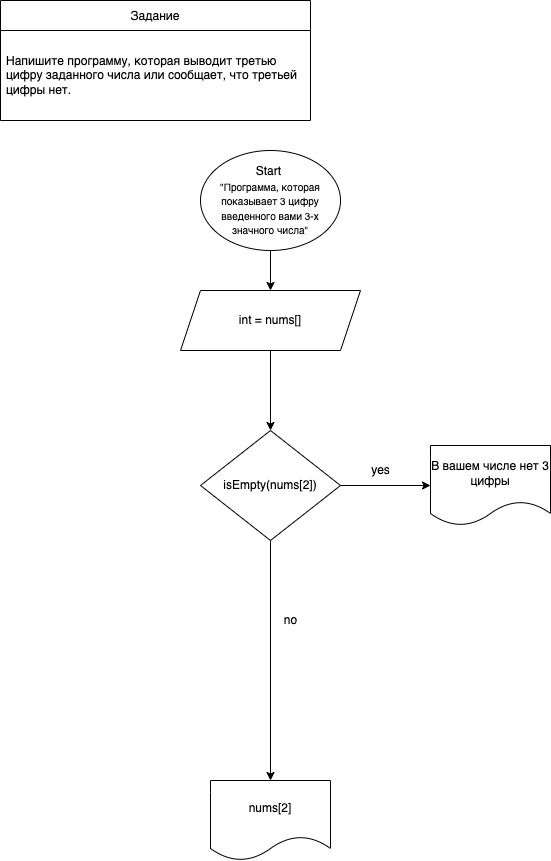

The diagram above was exported from draw.io. Its source (the exported page's mxGraphModel, read from the mxfile embedded in the PNG):
<mxGraphModel dx="598" dy="395" grid="1" gridSize="10" guides="1" tooltips="1" connect="1" arrows="1" fold="1" page="1" pageScale="1" pageWidth="827" pageHeight="1169" math="0" shadow="0">
  <root>
    <mxCell id="0" />
    <mxCell id="1" parent="0" />
    <mxCell id="2" value="Задание" style="swimlane;fontStyle=0;childLayout=stackLayout;horizontal=1;startSize=30;horizontalStack=0;resizeParent=1;resizeParentMax=0;resizeLast=0;collapsible=1;marginBottom=0;" parent="1" vertex="1">
      <mxGeometry x="30" y="40" width="310" height="120" as="geometry" />
    </mxCell>
    <mxCell id="5" value="Напишите программу, которая выводит третью цифру заданного числа или сообщает, что третьей цифры нет." style="text;strokeColor=none;fillColor=none;align=left;verticalAlign=middle;spacingLeft=4;spacingRight=4;overflow=hidden;points=[[0,0.5],[1,0.5]];portConstraint=eastwest;rotatable=0;whiteSpace=wrap;" parent="2" vertex="1">
      <mxGeometry y="30" width="310" height="90" as="geometry" />
    </mxCell>
    <mxCell id="19" value="" style="edgeStyle=none;html=1;" parent="1" source="20" target="22" edge="1">
      <mxGeometry relative="1" as="geometry" />
    </mxCell>
    <mxCell id="20" value="Start&amp;nbsp;&lt;br style=&quot;font-size: 14px&quot;&gt;&lt;font size=&quot;1&quot;&gt;&quot;Программа, которая показывает 3 цифру введенного вами 3-х значного числа&quot;&lt;/font&gt;" style="ellipse;whiteSpace=wrap;html=1;" parent="1" vertex="1">
      <mxGeometry x="230" y="190" width="140" height="100" as="geometry" />
    </mxCell>
    <mxCell id="21" value="" style="edgeStyle=none;html=1;" parent="1" source="22" edge="1">
      <mxGeometry relative="1" as="geometry">
        <mxPoint x="300" y="470" as="targetPoint" />
      </mxGeometry>
    </mxCell>
    <mxCell id="22" value="int = nums[]" style="shape=parallelogram;perimeter=parallelogramPerimeter;whiteSpace=wrap;html=1;fixedSize=1;" parent="1" vertex="1">
      <mxGeometry x="210" y="330" width="180" height="60" as="geometry" />
    </mxCell>
    <mxCell id="55" value="" style="edgeStyle=none;html=1;" parent="1" target="54" edge="1">
      <mxGeometry relative="1" as="geometry">
        <mxPoint x="300" y="580" as="sourcePoint" />
      </mxGeometry>
    </mxCell>
    <mxCell id="54" value="nums[2]" style="shape=document;whiteSpace=wrap;html=1;boundedLbl=1;" parent="1" vertex="1">
      <mxGeometry x="240" y="820" width="120" height="80" as="geometry" />
    </mxCell>
    <mxCell id="59" value="" style="edgeStyle=none;html=1;" parent="1" source="56" target="58" edge="1">
      <mxGeometry relative="1" as="geometry" />
    </mxCell>
    <mxCell id="56" value="isEmpty(nums[2])" style="rhombus;whiteSpace=wrap;html=1;" parent="1" vertex="1">
      <mxGeometry x="230" y="470" width="140" height="110" as="geometry" />
    </mxCell>
    <mxCell id="57" value="no" style="text;html=1;align=center;verticalAlign=middle;resizable=0;points=[];autosize=1;strokeColor=none;fillColor=none;" parent="1" vertex="1">
      <mxGeometry x="305" y="650" width="30" height="20" as="geometry" />
    </mxCell>
    <mxCell id="58" value="В вашем числе нет 3 цифры" style="shape=document;whiteSpace=wrap;html=1;boundedLbl=1;" parent="1" vertex="1">
      <mxGeometry x="460" y="485" width="120" height="80" as="geometry" />
    </mxCell>
    <mxCell id="60" value="yes" style="text;html=1;align=center;verticalAlign=middle;resizable=0;points=[];autosize=1;strokeColor=none;fillColor=none;" parent="1" vertex="1">
      <mxGeometry x="395" y="500" width="30" height="20" as="geometry" />
    </mxCell>
  </root>
</mxGraphModel>